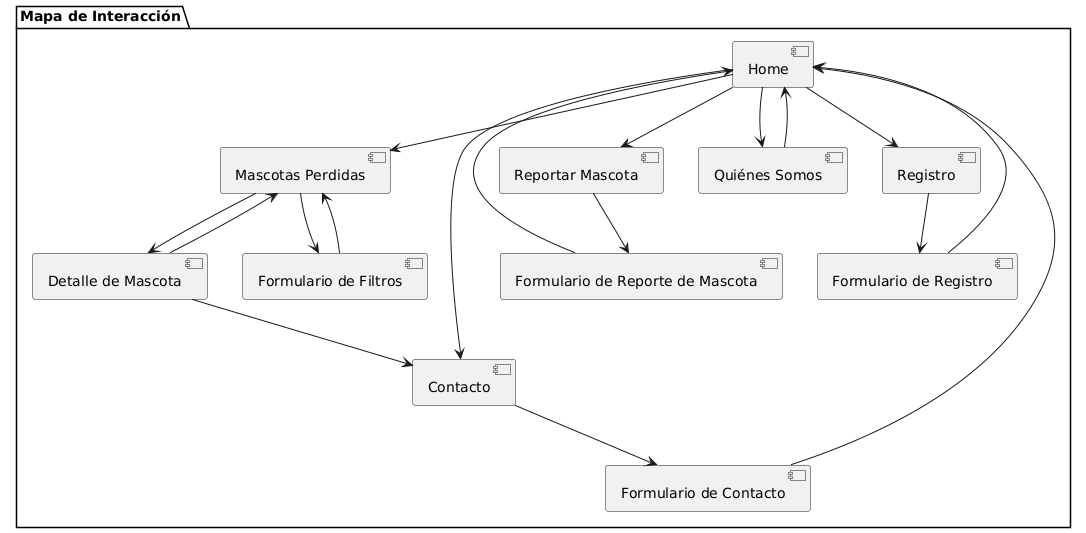

The diagram above was rendered by PlantUML. Its source (embedded in the PNG):
@startuml
skinparam style strictuml

package "Mapa de Interacción" {

    [Home] --> [Mascotas Perdidas]
    [Home] --> [Reportar Mascota]
    [Home] --> [Contacto]
    [Home] --> [Registro]
    [Home] --> [Quiénes Somos]

    [Mascotas Perdidas] --> [Detalle de Mascota]
    [Detalle de Mascota] --> [Mascotas Perdidas]
    
    [Mascotas Perdidas] --> [Formulario de Filtros]
    [Formulario de Filtros] --> [Mascotas Perdidas]

    [Reportar Mascota] --> [Formulario de Reporte de Mascota]
    [Formulario de Reporte de Mascota] --> [Home]

    [Contacto] --> [Formulario de Contacto]
    [Formulario de Contacto] --> [Home]

    [Registro] --> [Formulario de Registro]
    [Formulario de Registro] --> [Home]

    [Detalle de Mascota] --> [Contacto]
    [Quiénes Somos] --> [Home]

}
@enduml